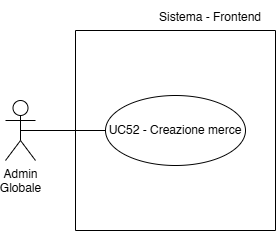

The diagram above was exported from draw.io. Its source (the exported page's mxGraphModel, read from the mxfile embedded in the PNG):
<mxGraphModel dx="712" dy="795" grid="1" gridSize="10" guides="1" tooltips="1" connect="1" arrows="1" fold="1" page="1" pageScale="1" pageWidth="827" pageHeight="1169" math="0" shadow="0">
  <root>
    <mxCell id="0" />
    <mxCell id="1" parent="0" />
    <mxCell id="FMlIUV2SnKUAp0euNkzx-3" value="" style="swimlane;startSize=0;" vertex="1" parent="1">
      <mxGeometry x="200" y="590" width="200" height="200" as="geometry" />
    </mxCell>
    <mxCell id="FMlIUV2SnKUAp0euNkzx-2" value="UC52 - Creazione merce" style="ellipse;whiteSpace=wrap;html=1;" vertex="1" parent="FMlIUV2SnKUAp0euNkzx-3">
      <mxGeometry x="30" y="65" width="140" height="70" as="geometry" />
    </mxCell>
    <mxCell id="FMlIUV2SnKUAp0euNkzx-1" value="Admin&lt;div&gt;Globale&lt;/div&gt;" style="shape=umlActor;verticalLabelPosition=bottom;verticalAlign=top;html=1;outlineConnect=0;" vertex="1" parent="1">
      <mxGeometry x="130" y="660" width="30" height="60" as="geometry" />
    </mxCell>
    <mxCell id="FMlIUV2SnKUAp0euNkzx-4" value="&lt;font style=&quot;font-size: 12px;&quot;&gt;Sistema - Frontend&lt;/font&gt;" style="text;html=1;align=center;verticalAlign=middle;whiteSpace=wrap;rounded=0;fontSize=16;" vertex="1" parent="1">
      <mxGeometry x="270" y="560" width="130" height="30" as="geometry" />
    </mxCell>
    <mxCell id="FMlIUV2SnKUAp0euNkzx-5" value="" style="endArrow=none;html=1;rounded=0;fontSize=12;startSize=8;endSize=8;curved=1;exitX=0.5;exitY=0.5;exitDx=0;exitDy=0;exitPerimeter=0;entryX=0;entryY=0.5;entryDx=0;entryDy=0;" edge="1" parent="1" source="FMlIUV2SnKUAp0euNkzx-1" target="FMlIUV2SnKUAp0euNkzx-2">
      <mxGeometry width="50" height="50" relative="1" as="geometry">
        <mxPoint x="320" y="730" as="sourcePoint" />
        <mxPoint x="370" y="680" as="targetPoint" />
      </mxGeometry>
    </mxCell>
  </root>
</mxGraphModel>